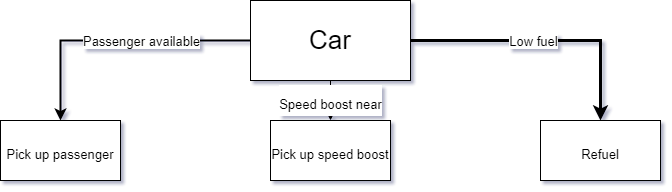

The diagram above was exported from draw.io. Its source (the exported page's mxGraphModel, read from the mxfile embedded in the PNG):
<mxGraphModel dx="1422" dy="737" grid="1" gridSize="10" guides="1" tooltips="1" connect="1" arrows="1" fold="1" page="1" pageScale="1" pageWidth="827" pageHeight="1169" math="0" shadow="0">
  <root>
    <mxCell id="0" />
    <mxCell id="1" parent="0" />
    <mxCell id="RGpN_pggGQ_hDN0p0NGj-6" style="edgeStyle=orthogonalEdgeStyle;rounded=0;orthogonalLoop=1;jettySize=auto;html=1;exitX=1;exitY=0.5;exitDx=0;exitDy=0;entryX=0.5;entryY=0;entryDx=0;entryDy=0;fontSize=26;strokeWidth=3;" edge="1" parent="1" source="RGpN_pggGQ_hDN0p0NGj-1" target="RGpN_pggGQ_hDN0p0NGj-2">
      <mxGeometry relative="1" as="geometry" />
    </mxCell>
    <mxCell id="RGpN_pggGQ_hDN0p0NGj-11" value="Low fuel" style="edgeLabel;html=1;align=center;verticalAlign=middle;resizable=0;points=[];fontSize=13;" vertex="1" connectable="0" parent="RGpN_pggGQ_hDN0p0NGj-6">
      <mxGeometry x="-0.0963" y="-3" relative="1" as="geometry">
        <mxPoint y="-3" as="offset" />
      </mxGeometry>
    </mxCell>
    <mxCell id="RGpN_pggGQ_hDN0p0NGj-9" style="edgeStyle=orthogonalEdgeStyle;rounded=0;orthogonalLoop=1;jettySize=auto;html=1;exitX=0;exitY=0.5;exitDx=0;exitDy=0;entryX=0.5;entryY=0;entryDx=0;entryDy=0;fontSize=26;strokeWidth=2;" edge="1" parent="1" source="RGpN_pggGQ_hDN0p0NGj-1" target="RGpN_pggGQ_hDN0p0NGj-5">
      <mxGeometry relative="1" as="geometry" />
    </mxCell>
    <mxCell id="RGpN_pggGQ_hDN0p0NGj-12" value="Passenger available" style="edgeLabel;html=1;align=center;verticalAlign=middle;resizable=0;points=[];fontSize=13;" vertex="1" connectable="0" parent="RGpN_pggGQ_hDN0p0NGj-9">
      <mxGeometry x="-0.1185" y="4" relative="1" as="geometry">
        <mxPoint x="9" y="-4" as="offset" />
      </mxGeometry>
    </mxCell>
    <mxCell id="RGpN_pggGQ_hDN0p0NGj-10" value="&lt;font style=&quot;font-size: 13px&quot;&gt;Speed boost near&lt;/font&gt;" style="edgeStyle=orthogonalEdgeStyle;rounded=0;orthogonalLoop=1;jettySize=auto;html=1;exitX=0.5;exitY=1;exitDx=0;exitDy=0;entryX=0.5;entryY=0;entryDx=0;entryDy=0;fontSize=26;" edge="1" parent="1" source="RGpN_pggGQ_hDN0p0NGj-1" target="RGpN_pggGQ_hDN0p0NGj-4">
      <mxGeometry relative="1" as="geometry" />
    </mxCell>
    <mxCell id="RGpN_pggGQ_hDN0p0NGj-1" value="&lt;font style=&quot;font-size: 26px&quot;&gt;Car&lt;/font&gt;" style="rounded=0;whiteSpace=wrap;html=1;" vertex="1" parent="1">
      <mxGeometry x="340" y="40" width="160" height="80" as="geometry" />
    </mxCell>
    <mxCell id="RGpN_pggGQ_hDN0p0NGj-2" value="&lt;font style=&quot;font-size: 13px ; line-height: 1&quot;&gt;Refuel&lt;/font&gt;" style="rounded=0;whiteSpace=wrap;html=1;fontSize=26;align=center;" vertex="1" parent="1">
      <mxGeometry x="630" y="160" width="120" height="60" as="geometry" />
    </mxCell>
    <mxCell id="RGpN_pggGQ_hDN0p0NGj-4" value="&lt;font style=&quot;font-size: 13px&quot;&gt;Pick up speed boost&lt;/font&gt;" style="rounded=0;whiteSpace=wrap;html=1;fontSize=26;" vertex="1" parent="1">
      <mxGeometry x="360" y="160" width="120" height="60" as="geometry" />
    </mxCell>
    <mxCell id="RGpN_pggGQ_hDN0p0NGj-5" value="&lt;font style=&quot;font-size: 13px&quot;&gt;Pick up passenger&lt;/font&gt;" style="rounded=0;whiteSpace=wrap;html=1;fontSize=26;" vertex="1" parent="1">
      <mxGeometry x="90" y="160" width="120" height="60" as="geometry" />
    </mxCell>
  </root>
</mxGraphModel>